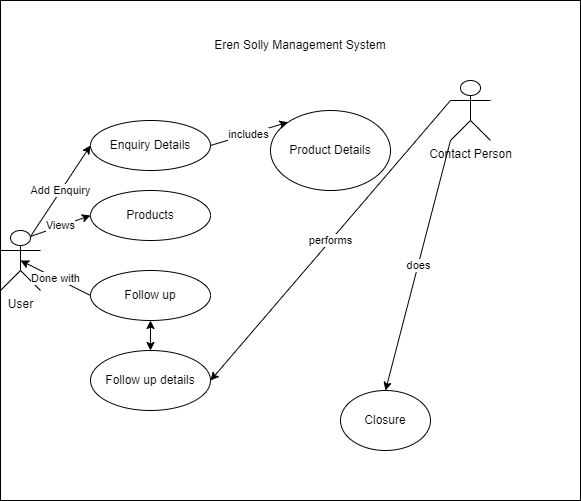

The diagram above was exported from draw.io. Its source (the exported page's mxGraphModel, read from the mxfile embedded in the PNG):
<mxGraphModel dx="1278" dy="571" grid="1" gridSize="10" guides="1" tooltips="1" connect="1" arrows="1" fold="1" page="1" pageScale="1" pageWidth="850" pageHeight="1100" math="0" shadow="0">
  <root>
    <mxCell id="0" />
    <mxCell id="1" parent="0" />
    <mxCell id="T7bvsIr-p22gk4DC61q_-1" value="" style="rounded=0;whiteSpace=wrap;html=1;" vertex="1" parent="1">
      <mxGeometry x="160" y="10" width="580" height="500" as="geometry" />
    </mxCell>
    <object label="Eren Solly Management System" id="T7bvsIr-p22gk4DC61q_-2">
      <mxCell style="text;html=1;strokeColor=none;fillColor=none;align=center;verticalAlign=middle;whiteSpace=wrap;rounded=0;" vertex="1" parent="1">
        <mxGeometry x="360" y="40" width="200" height="30" as="geometry" />
      </mxCell>
    </object>
    <mxCell id="T7bvsIr-p22gk4DC61q_-36" value="Closure" style="ellipse;whiteSpace=wrap;html=1;" vertex="1" parent="1">
      <mxGeometry x="500" y="400" width="90" height="60" as="geometry" />
    </mxCell>
    <mxCell id="T7bvsIr-p22gk4DC61q_-37" value="Enquiry Details" style="ellipse;whiteSpace=wrap;html=1;" vertex="1" parent="1">
      <mxGeometry x="250" y="130" width="120" height="50" as="geometry" />
    </mxCell>
    <mxCell id="T7bvsIr-p22gk4DC61q_-38" value="Products" style="ellipse;whiteSpace=wrap;html=1;" vertex="1" parent="1">
      <mxGeometry x="250" y="200" width="120" height="50" as="geometry" />
    </mxCell>
    <mxCell id="T7bvsIr-p22gk4DC61q_-39" value="Follow up" style="ellipse;whiteSpace=wrap;html=1;" vertex="1" parent="1">
      <mxGeometry x="250" y="280" width="120" height="50" as="geometry" />
    </mxCell>
    <mxCell id="T7bvsIr-p22gk4DC61q_-40" value="Follow up details" style="ellipse;whiteSpace=wrap;html=1;" vertex="1" parent="1">
      <mxGeometry x="250" y="360" width="120" height="60" as="geometry" />
    </mxCell>
    <mxCell id="T7bvsIr-p22gk4DC61q_-41" value="Product Details" style="ellipse;whiteSpace=wrap;html=1;" vertex="1" parent="1">
      <mxGeometry x="430" y="120" width="120" height="80" as="geometry" />
    </mxCell>
    <mxCell id="T7bvsIr-p22gk4DC61q_-42" value="User" style="shape=umlActor;verticalLabelPosition=bottom;verticalAlign=top;html=1;outlineConnect=0;" vertex="1" parent="1">
      <mxGeometry x="160" y="240" width="40" height="60" as="geometry" />
    </mxCell>
    <mxCell id="T7bvsIr-p22gk4DC61q_-43" value="Contact Person" style="shape=umlActor;verticalLabelPosition=bottom;verticalAlign=top;html=1;outlineConnect=0;" vertex="1" parent="1">
      <mxGeometry x="610" y="90" width="40" height="60" as="geometry" />
    </mxCell>
    <mxCell id="T7bvsIr-p22gk4DC61q_-45" value="Add Enquiry" style="endArrow=classic;html=1;rounded=0;exitX=0.75;exitY=0.1;exitDx=0;exitDy=0;exitPerimeter=0;entryX=0;entryY=0.5;entryDx=0;entryDy=0;" edge="1" parent="1" source="T7bvsIr-p22gk4DC61q_-42" target="T7bvsIr-p22gk4DC61q_-37">
      <mxGeometry width="50" height="50" relative="1" as="geometry">
        <mxPoint x="500" y="300" as="sourcePoint" />
        <mxPoint x="550" y="250" as="targetPoint" />
      </mxGeometry>
    </mxCell>
    <mxCell id="T7bvsIr-p22gk4DC61q_-46" value="Views" style="endArrow=classic;html=1;rounded=0;exitX=0.75;exitY=0.1;exitDx=0;exitDy=0;exitPerimeter=0;entryX=0;entryY=0.5;entryDx=0;entryDy=0;" edge="1" parent="1" source="T7bvsIr-p22gk4DC61q_-42" target="T7bvsIr-p22gk4DC61q_-38">
      <mxGeometry width="50" height="50" relative="1" as="geometry">
        <mxPoint x="500" y="300" as="sourcePoint" />
        <mxPoint x="550" y="250" as="targetPoint" />
      </mxGeometry>
    </mxCell>
    <mxCell id="T7bvsIr-p22gk4DC61q_-47" value="Done with" style="endArrow=classic;html=1;rounded=0;exitX=0;exitY=0.5;exitDx=0;exitDy=0;entryX=0.5;entryY=0.5;entryDx=0;entryDy=0;entryPerimeter=0;" edge="1" parent="1" source="T7bvsIr-p22gk4DC61q_-39" target="T7bvsIr-p22gk4DC61q_-42">
      <mxGeometry width="50" height="50" relative="1" as="geometry">
        <mxPoint x="200" y="330" as="sourcePoint" />
        <mxPoint x="250" y="280" as="targetPoint" />
      </mxGeometry>
    </mxCell>
    <mxCell id="T7bvsIr-p22gk4DC61q_-48" value="" style="endArrow=classic;startArrow=classic;html=1;rounded=0;exitX=0.5;exitY=0;exitDx=0;exitDy=0;entryX=0.5;entryY=1;entryDx=0;entryDy=0;" edge="1" parent="1" source="T7bvsIr-p22gk4DC61q_-40" target="T7bvsIr-p22gk4DC61q_-39">
      <mxGeometry width="50" height="50" relative="1" as="geometry">
        <mxPoint x="500" y="300" as="sourcePoint" />
        <mxPoint x="550" y="250" as="targetPoint" />
      </mxGeometry>
    </mxCell>
    <mxCell id="T7bvsIr-p22gk4DC61q_-50" value="includes" style="endArrow=classic;html=1;rounded=0;exitX=1;exitY=0.5;exitDx=0;exitDy=0;entryX=0;entryY=0;entryDx=0;entryDy=0;" edge="1" parent="1" source="T7bvsIr-p22gk4DC61q_-37" target="T7bvsIr-p22gk4DC61q_-41">
      <mxGeometry width="50" height="50" relative="1" as="geometry">
        <mxPoint x="500" y="300" as="sourcePoint" />
        <mxPoint x="440" y="160" as="targetPoint" />
      </mxGeometry>
    </mxCell>
    <mxCell id="T7bvsIr-p22gk4DC61q_-51" value="performs" style="endArrow=classic;html=1;rounded=0;exitX=0;exitY=0.3333333333333333;exitDx=0;exitDy=0;exitPerimeter=0;entryX=1;entryY=0.5;entryDx=0;entryDy=0;" edge="1" parent="1" source="T7bvsIr-p22gk4DC61q_-43" target="T7bvsIr-p22gk4DC61q_-40">
      <mxGeometry width="50" height="50" relative="1" as="geometry">
        <mxPoint x="500" y="300" as="sourcePoint" />
        <mxPoint x="550" y="250" as="targetPoint" />
      </mxGeometry>
    </mxCell>
    <mxCell id="T7bvsIr-p22gk4DC61q_-52" value="does" style="endArrow=classic;html=1;rounded=0;exitX=0;exitY=1;exitDx=0;exitDy=0;exitPerimeter=0;entryX=0.5;entryY=0;entryDx=0;entryDy=0;" edge="1" parent="1" source="T7bvsIr-p22gk4DC61q_-43" target="T7bvsIr-p22gk4DC61q_-36">
      <mxGeometry width="50" height="50" relative="1" as="geometry">
        <mxPoint x="500" y="300" as="sourcePoint" />
        <mxPoint x="550" y="250" as="targetPoint" />
      </mxGeometry>
    </mxCell>
  </root>
</mxGraphModel>